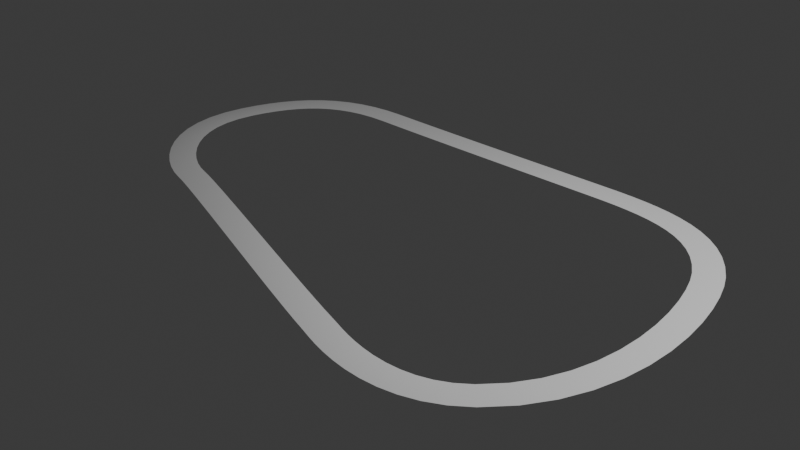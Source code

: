 # Source: track.blend  (saved by Blender 5.2.45; exported with 4.5.12 LTS)
import bpy
from mathutils import Matrix  # noqa: F401  (used for matrix-valued properties, if any)

bpy.ops.wm.read_factory_settings(use_empty=True)
scene = bpy.context.scene
scene.name = 'Scene'

# ---- collections
col_collection = bpy.data.collections.new('Collection'); scene.collection.children.link(col_collection)

# ---- world
world_world = bpy.data.worlds.new('World'); scene.world = world_world
world_world.use_nodes = True; world_world.node_tree.nodes.clear()
_N = world_world.node_tree.nodes; _L = world_world.node_tree.links
n0 = _N.new('ShaderNodeOutputWorld'); n0.name = 'World Output'; n0.location = (200, 100)
n1 = _N.new('ShaderNodeBackground'); n1.name = 'Background'; n1.location = (-200, 100)
n1.inputs[0].default_value = (0.05088, 0.05088, 0.05088, 1.0)
_L.new(n1.outputs[0], n0.inputs[0])
n0.is_active_output = True
world_world.color = (0.05088, 0.05088, 0.05088)
world_world.sun_shadow_jitter_overblur = 0.0

# ---- cameras
cam_camera = bpy.data.cameras.new('Camera')
cam_camera.clip_end = 100.0
cam_camera.ortho_scale = 7.314

# ---- lights
light_light = bpy.data.lights.new('Light', 'POINT')
light_light.energy = 1000.0
light_light.shadow_soft_size = 0.1

# ---- curves / text
cu_b_ziercurve = bpy.data.curves.new('BézierCurve', 'CURVE')
cu_b_ziercurve.dimensions = '3D'
_sp = cu_b_ziercurve.splines.new('BEZIER'); _sp.bezier_points.add(6)
_sp.bezier_points.foreach_set('co', [-2.366, -0.9098, 0.006461, -3.518, 0.6933, 0.006461, -2.116, 1.867, 0.006461, 1.171, 1.988, 0.006461, 2.813, 1.252, 0.006461, 2.647, -1.688, 0.006461, 1.028, -1.905, 0.006461])
_sp.bezier_points.foreach_set('handle_left', [-2.058, -0.9686, 0.006461, -3.701, -0.227, 0.006461, -3.003, 1.851, 0.006461, 0.9756, 1.985, 0.006461, 2.406, 1.938, 0.006461, 3.501, -0.8175, 0.006461, 1.207, -1.951, 0.006461])
_sp.bezier_points.foreach_set('handle_right', [-2.87, -0.8136, 0.006461, -3.38, 1.387, 0.006461, -1.116, 1.886, 0.006461, 1.772, 1.997, 0.006461, 3.112, 0.747, 0.006461, 2.078, -2.267, 0.006461, 0.3988, -1.743, 0.006461])
for _p, _l, _r in zip(_sp.bezier_points, ['ALIGNED', 'ALIGNED', 'ALIGNED', 'ALIGNED', 'ALIGNED', 'ALIGNED', 'ALIGNED'], ['ALIGNED', 'ALIGNED', 'ALIGNED', 'ALIGNED', 'ALIGNED', 'ALIGNED', 'ALIGNED']): _p.handle_left_type = _l; _p.handle_right_type = _r
_sp.bezier_points.foreach_set('tilt', [1.571, 1.571, 1.571, 1.571, 1.571, 1.571, 1.571])
_sp.order_u = 0
_sp.order_v = 0
_sp.use_cyclic_u = True
cu_b_ziercurve.use_path = True
cu_b_ziercurve.extrude = 0.15
cu_b_ziercurve.bevel_depth = 0.001
cu_b_ziercurve.fill_mode = 'FULL'

# ---- objects
ob_light = bpy.data.objects.new('Light', light_light)
ob_camera = bpy.data.objects.new('Camera', cam_camera)
ob_empty = bpy.data.objects.new('Empty', None)
ob_b_ziercurve = bpy.data.objects.new('BézierCurve', cu_b_ziercurve)

# ---- transforms, parenting, visibility, modifiers, constraints
ob_light.location = (4.076, 1.005, 5.904)
ob_light.rotation_euler = (0.6503, 0.05522, 1.866)
ob_light.lock_rotations_4d = False
ob_light.empty_display_type = 'ARROWS'
ob_light.color = (0.0, 0.0, 0.0, 0.0)
ob_light.lineart.crease_threshold = 0.0
ob_camera.location = (7.359, -6.926, 4.958)
ob_camera.rotation_euler = (1.109, 0.0, 0.8149)
ob_camera.lock_rotations_4d = False
ob_camera.empty_display_type = 'ARROWS'
ob_camera.color = (0.0, 0.0, 0.0, 0.0)
ob_camera.display_type = 'WIRE'
ob_camera.lineart.crease_threshold = 0.0
ob_empty.location = (0.0, 0.0, 0.0)
ob_empty.scale = (1.961, 1.961, 1.961)
ob_empty.empty_display_type = 'IMAGE'
ob_empty.empty_display_size = 5.0
ob_b_ziercurve.location = (0.0, 0.0, 0.0)

# ---- collection membership
col_collection.objects.link(ob_light)
col_collection.objects.link(ob_camera)
col_collection.objects.link(ob_empty)
col_collection.objects.link(ob_b_ziercurve)

# ---- scene / render settings (as saved in the file)
scene.camera = ob_camera
scene.frame_start = 1; scene.frame_end = 250; scene.frame_set(1)
scene.render.engine = 'BLENDER_EEVEE_NEXT'
scene.render.bake_bias = 0.0
scene.render.bake_samples = 0
scene.render.compositor_device = 'GPU'
scene.eevee.use_volume_custom_range = False
scene.eevee.fast_gi_thickness_near = 0.1
scene.eevee.fast_gi_thickness_far = 0.0
scene.eevee.ray_tracing_options.screen_trace_thickness = 0.1
bpy.context.view_layer.update()
